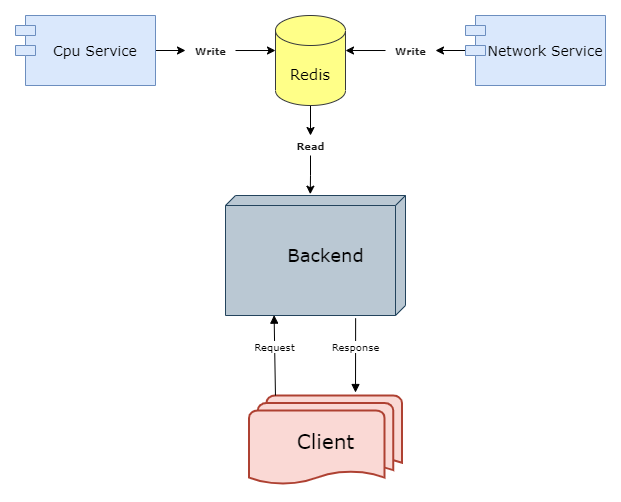

The diagram above was exported from draw.io. Its source (the exported page's mxGraphModel, read from the mxfile embedded in the PNG):
<mxGraphModel dx="868" dy="496" grid="1" gridSize="10" guides="1" tooltips="1" connect="1" arrows="1" fold="1" page="1" pageScale="1" pageWidth="850" pageHeight="1100" math="0" shadow="0">
  <root>
    <mxCell id="0" />
    <mxCell id="1" parent="0" />
    <mxCell id="pwbu1RzcwuIgqjKBsxCk-23" style="edgeStyle=orthogonalEdgeStyle;rounded=0;orthogonalLoop=1;jettySize=auto;html=1;fontFamily=Verdana;fontSize=10;" edge="1" parent="1" source="pwbu1RzcwuIgqjKBsxCk-4" target="pwbu1RzcwuIgqjKBsxCk-22">
      <mxGeometry relative="1" as="geometry" />
    </mxCell>
    <mxCell id="pwbu1RzcwuIgqjKBsxCk-4" value="&lt;font style=&quot;font-size: 15px&quot; face=&quot;Verdana&quot;&gt;Redis&lt;/font&gt;" style="shape=cylinder3;whiteSpace=wrap;html=1;boundedLbl=1;backgroundOutline=1;size=15;fillColor=#ffff88;strokeColor=#36393d;" vertex="1" parent="1">
      <mxGeometry x="400" y="80" width="70" height="90" as="geometry" />
    </mxCell>
    <mxCell id="pwbu1RzcwuIgqjKBsxCk-20" style="edgeStyle=orthogonalEdgeStyle;rounded=0;orthogonalLoop=1;jettySize=auto;html=1;fontFamily=Verdana;fontSize=10;" edge="1" parent="1" source="pwbu1RzcwuIgqjKBsxCk-5" target="pwbu1RzcwuIgqjKBsxCk-19">
      <mxGeometry relative="1" as="geometry" />
    </mxCell>
    <mxCell id="pwbu1RzcwuIgqjKBsxCk-5" value="Cpu Service" style="shape=module;align=left;spacingLeft=20;align=center;verticalAlign=middle;fontFamily=Verdana;fontSize=14;fontStyle=0;fillColor=#dae8fc;strokeColor=#6c8ebf;" vertex="1" parent="1">
      <mxGeometry x="140" y="80" width="140" height="70" as="geometry" />
    </mxCell>
    <mxCell id="pwbu1RzcwuIgqjKBsxCk-17" style="edgeStyle=orthogonalEdgeStyle;rounded=0;orthogonalLoop=1;jettySize=auto;html=1;fontFamily=Verdana;fontSize=10;" edge="1" parent="1" source="pwbu1RzcwuIgqjKBsxCk-7" target="pwbu1RzcwuIgqjKBsxCk-12">
      <mxGeometry relative="1" as="geometry" />
    </mxCell>
    <mxCell id="pwbu1RzcwuIgqjKBsxCk-7" value="Network Service" style="shape=module;align=left;spacingLeft=20;align=center;verticalAlign=middle;fontStyle=0;fontSize=14;fontFamily=Verdana;labelBackgroundColor=none;labelBorderColor=none;fillColor=#dae8fc;strokeColor=#6c8ebf;" vertex="1" parent="1">
      <mxGeometry x="590" y="80" width="140" height="70" as="geometry" />
    </mxCell>
    <mxCell id="pwbu1RzcwuIgqjKBsxCk-8" value="" style="verticalAlign=middle;align=center;spacingTop=8;spacingLeft=2;spacingRight=12;shape=cube;size=10;direction=south;fontStyle=4;html=1;fontFamily=Comic Sans MS;fillColor=#bac8d3;strokeColor=#23445d;gradientDirection=west;" vertex="1" parent="1">
      <mxGeometry x="350" y="260" width="180" height="120" as="geometry" />
    </mxCell>
    <mxCell id="pwbu1RzcwuIgqjKBsxCk-9" value="&lt;font style=&quot;font-size: 18px&quot; face=&quot;Verdana&quot;&gt;Backend&lt;/font&gt;" style="text;html=1;align=center;verticalAlign=middle;resizable=0;points=[];autosize=1;fontFamily=Comic Sans MS;" vertex="1" parent="1">
      <mxGeometry x="405" y="310" width="90" height="20" as="geometry" />
    </mxCell>
    <mxCell id="pwbu1RzcwuIgqjKBsxCk-10" value="&lt;font style=&quot;font-size: 20px&quot; face=&quot;Verdana&quot;&gt;Client&lt;/font&gt;" style="strokeWidth=2;html=1;shape=mxgraph.flowchart.multi-document;whiteSpace=wrap;fontFamily=Comic Sans MS;verticalAlign=middle;align=center;fillColor=#fad9d5;gradientDirection=west;strokeColor=#ae4132;" vertex="1" parent="1">
      <mxGeometry x="373.5" y="460" width="153" height="90" as="geometry" />
    </mxCell>
    <mxCell id="pwbu1RzcwuIgqjKBsxCk-18" style="edgeStyle=orthogonalEdgeStyle;rounded=0;orthogonalLoop=1;jettySize=auto;html=1;entryX=1;entryY=0.389;entryDx=0;entryDy=0;entryPerimeter=0;fontFamily=Verdana;fontSize=10;" edge="1" parent="1" source="pwbu1RzcwuIgqjKBsxCk-12" target="pwbu1RzcwuIgqjKBsxCk-4">
      <mxGeometry relative="1" as="geometry" />
    </mxCell>
    <mxCell id="pwbu1RzcwuIgqjKBsxCk-12" value="&lt;span style=&quot;&quot;&gt;Write&lt;/span&gt;" style="text;html=1;align=center;verticalAlign=middle;resizable=0;points=[];autosize=1;fontSize=10;fontFamily=Verdana;fontStyle=1;textOpacity=90;labelBorderColor=none;labelBackgroundColor=none;spacing=0;" vertex="1" parent="1">
      <mxGeometry x="510" y="105" width="50" height="20" as="geometry" />
    </mxCell>
    <mxCell id="pwbu1RzcwuIgqjKBsxCk-21" style="edgeStyle=orthogonalEdgeStyle;rounded=0;orthogonalLoop=1;jettySize=auto;html=1;entryX=0;entryY=0.389;entryDx=0;entryDy=0;entryPerimeter=0;fontFamily=Verdana;fontSize=10;" edge="1" parent="1" source="pwbu1RzcwuIgqjKBsxCk-19" target="pwbu1RzcwuIgqjKBsxCk-4">
      <mxGeometry relative="1" as="geometry" />
    </mxCell>
    <mxCell id="pwbu1RzcwuIgqjKBsxCk-19" value="&lt;span style=&quot;&quot;&gt;Write&lt;/span&gt;" style="text;html=1;align=center;verticalAlign=middle;resizable=0;points=[];autosize=1;fontSize=10;fontFamily=Verdana;fontStyle=1;textOpacity=90;labelBorderColor=none;labelBackgroundColor=none;spacing=0;" vertex="1" parent="1">
      <mxGeometry x="310" y="105" width="50" height="20" as="geometry" />
    </mxCell>
    <mxCell id="pwbu1RzcwuIgqjKBsxCk-24" style="edgeStyle=orthogonalEdgeStyle;rounded=0;orthogonalLoop=1;jettySize=auto;html=1;entryX=-0.011;entryY=0.529;entryDx=0;entryDy=0;entryPerimeter=0;fontFamily=Verdana;fontSize=10;" edge="1" parent="1" source="pwbu1RzcwuIgqjKBsxCk-22" target="pwbu1RzcwuIgqjKBsxCk-8">
      <mxGeometry relative="1" as="geometry" />
    </mxCell>
    <mxCell id="pwbu1RzcwuIgqjKBsxCk-22" value="&lt;span&gt;Read&lt;/span&gt;" style="text;html=1;align=center;verticalAlign=middle;resizable=0;points=[];autosize=1;fontSize=10;fontFamily=Verdana;fontStyle=1;textOpacity=90;labelBorderColor=none;labelBackgroundColor=none;spacing=0;" vertex="1" parent="1">
      <mxGeometry x="415" y="200" width="40" height="20" as="geometry" />
    </mxCell>
    <mxCell id="pwbu1RzcwuIgqjKBsxCk-28" value="Request" style="html=1;verticalAlign=bottom;endArrow=block;fontFamily=Verdana;fontSize=10;exitX=0.173;exitY=0;exitDx=0;exitDy=0;exitPerimeter=0;entryX=0.997;entryY=0.73;entryDx=0;entryDy=0;entryPerimeter=0;" edge="1" parent="1" source="pwbu1RzcwuIgqjKBsxCk-10" target="pwbu1RzcwuIgqjKBsxCk-8">
      <mxGeometry width="80" relative="1" as="geometry">
        <mxPoint x="380" y="410" as="sourcePoint" />
        <mxPoint x="460" y="410" as="targetPoint" />
      </mxGeometry>
    </mxCell>
    <mxCell id="pwbu1RzcwuIgqjKBsxCk-29" value="Response" style="html=1;verticalAlign=bottom;endArrow=block;fontFamily=Verdana;fontSize=10;exitX=1.023;exitY=0.277;exitDx=0;exitDy=0;exitPerimeter=0;" edge="1" parent="1" source="pwbu1RzcwuIgqjKBsxCk-8">
      <mxGeometry width="80" relative="1" as="geometry">
        <mxPoint x="380" y="410" as="sourcePoint" />
        <mxPoint x="480" y="457" as="targetPoint" />
      </mxGeometry>
    </mxCell>
  </root>
</mxGraphModel>